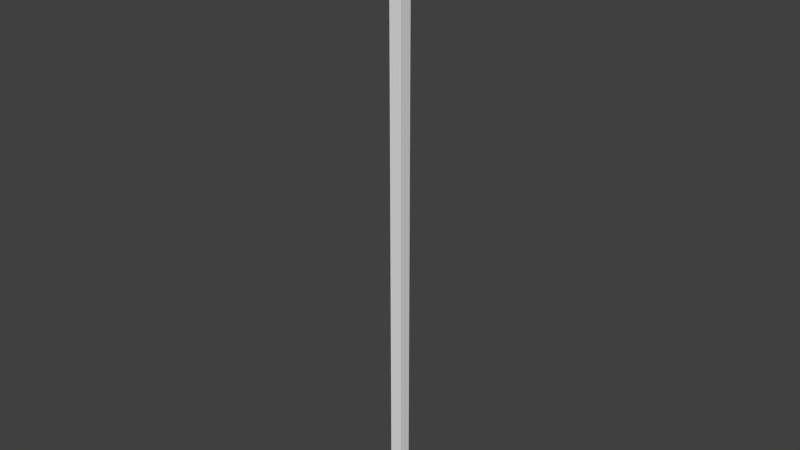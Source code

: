 # Source: LOD3.blend  (saved by Blender 2.76.0; exported with 4.5.12 LTS)
import bpy
from mathutils import Matrix  # noqa: F401  (used for matrix-valued properties, if any)

bpy.ops.wm.read_factory_settings(use_empty=True)
scene = bpy.context.scene
scene.name = 'Scene'

# ---- collections
col_collection_1 = bpy.data.collections.new('Collection 1'); scene.collection.children.link(col_collection_1)

# ---- materials (node trees are filled in below, after node groups)
mat_dyn_terrain_lod2 = bpy.data.materials.new('DYN_Terrain.LOD2')
mat_dyn_terrain_lod2.alpha_threshold = 0.0
mat_dyn_terrain_lod2.use_transparent_shadow = False
mat_dyn_terrain_lod2.roughness = 0.5

# ---- material node trees

# ---- world
world_world = bpy.data.worlds.new('World'); scene.world = world_world
world_world.color = (0.05088, 0.05088, 0.05088)
world_world.use_sun_shadow = False
world_world.sun_shadow_jitter_overblur = 0.0
world_world.cycles.sampling_method = 'MANUAL'
world_world.cycles.sample_map_resolution = 256

# ---- meshes
me_grid_005 = bpy.data.meshes.new('Grid.005')
me_grid_005.from_pydata([(-100.0, -100.0, 0.0), (-33.33, -100.0, 0.0), (33.33, -100.0, 0.0), (100.0, -100.0, 0.0), (-100.0, -33.33, 0.0), (-33.33, -33.33, 0.0), (33.33, -33.33, 0.0), (100.0, -33.33, 0.0), (-100.0, 33.33, 0.0), (-33.33, 33.33, 0.0), (33.33, 33.33, 0.0), (100.0, 33.33, 0.0), (-100.0, 100.0, 0.0), (-33.33, 100.0, 0.0), (33.33, 100.0, 0.0), (100.0, 100.0, 0.0), (-100.0, -100.0, -1e+04), (-33.33, -100.0, -1e+04), (33.33, -100.0, -1e+04), (100.0, -100.0, -1e+04), (-100.0, -33.33, -1e+04), (100.0, -33.33, -1e+04), (-100.0, 33.33, -1e+04), (100.0, 33.33, -1e+04), (-100.0, 100.0, -1e+04), (-33.33, 100.0, -1e+04), (33.33, 100.0, -1e+04), (100.0, 100.0, -1e+04)], [], [(0, 1, 5, 4), (1, 2, 6, 5), (2, 3, 7, 6), (4, 5, 9, 8), (5, 6, 10, 9), (6, 7, 11, 10), (8, 9, 13, 12), (9, 10, 14, 13), (10, 11, 15, 14), (3, 2, 18, 19), (13, 14, 26, 25), (2, 1, 17, 18), (1, 0, 16, 17), (7, 3, 19, 21), (11, 7, 21, 23), (15, 11, 23, 27), (12, 13, 25, 24), (14, 15, 27, 26), (4, 8, 22, 20), (0, 4, 20, 16), (8, 12, 24, 22)])
me_grid_005.materials.append(mat_dyn_terrain_lod2)
me_grid_005.use_remesh_preserve_volume = False
me_grid_005.use_remesh_preserve_attributes = False
me_grid_005.use_mirror_vertex_groups = False
me_grid_005.update()

# ---- objects
ob_dyn_terrain_lod3 = bpy.data.objects.new('DYN_Terrain.LOD3', me_grid_005)

# ---- transforms, parenting, visibility, modifiers, constraints
ob_dyn_terrain_lod3.location = (0.0, 0.0, 0.0)
ob_dyn_terrain_lod3.lineart.crease_threshold = 0.0

# ---- collection membership
col_collection_1.objects.link(ob_dyn_terrain_lod3)

# ---- scene / render settings (as saved in the file)
scene.frame_start = 1; scene.frame_end = 250; scene.frame_set(1)
scene.render.engine = 'BLENDER_EEVEE_NEXT'
scene.render.resolution_percentage = 50
scene.render.dither_intensity = 0.0
scene.cycles.use_denoising = False
scene.cycles.samples = 10
scene.cycles.sampling_pattern = 'TABULATED_SOBOL'
scene.cycles.light_sampling_threshold = 0.0
scene.cycles.use_adaptive_sampling = False
scene.cycles.use_light_tree = False
scene.cycles.blur_glossy = 0.0
scene.cycles.pixel_filter_type = 'GAUSSIAN'
scene.cycles.sample_clamp_indirect = 0.0
scene.view_settings.view_transform = 'Standard'
bpy.context.view_layer.update()

# ---- added for rendering (the .blend has no active camera and no usable light): camera, sun
cam_auto = bpy.data.cameras.new('AutoCamera')
cam_auto.lens = 50.0
cam_auto.sensor_width = 36.0
cam_auto.clip_end = 162441.0
ob_auto_camera = bpy.data.objects.new('AutoCamera', cam_auto)
scene.collection.objects.link(ob_auto_camera)
ob_auto_camera.location = (9255.95, -11107.1, 2404.76)
ob_auto_camera.rotation_euler = (1.09748, -7.21219e-08, 0.694738)
scene.camera = ob_auto_camera
light_auto_sun = bpy.data.lights.new('AutoSun', 'SUN')
light_auto_sun.energy = 3.0
light_auto_sun.angle = 0.0523599
ob_auto_sun = bpy.data.objects.new('AutoSun', light_auto_sun)
scene.collection.objects.link(ob_auto_sun)
ob_auto_sun.rotation_euler = (0.872665, 0.174533, 0.523599)
bpy.context.view_layer.update()
